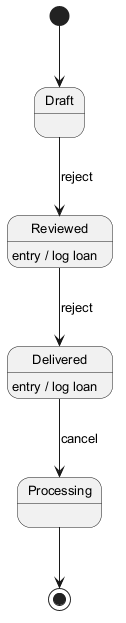

The diagram above was rendered by PlantUML. Its source (embedded in the PNG):
@startuml
skinparam defaultFontSize 13
[*] --> Draft
Draft --> Reviewed : reject
Reviewed --> Delivered : reject
Reviewed : entry / log loan
Delivered --> Processing : cancel
Delivered : entry / log loan
Processing --> [*]
@enduml